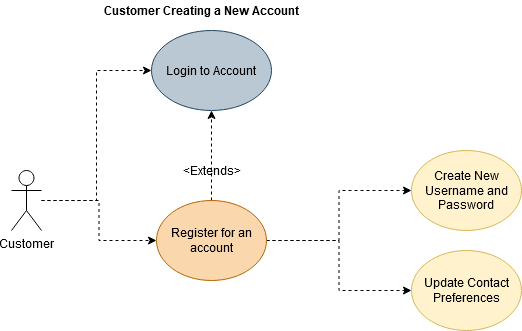

The diagram above was exported from draw.io. Its source (the exported page's mxGraphModel, read from the mxfile embedded in the PNG):
<mxGraphModel grid="1" gridSize="10" guides="1" tooltips="1" connect="1" arrows="1" page="1" fold="1" pageScale="1" pageWidth="850" pageHeight="1100" math="0" shadow="0">
  <root>
    <mxCell id="FGXKUI3Nrbu-4slx52_G-0" />
    <mxCell id="FGXKUI3Nrbu-4slx52_G-1" parent="FGXKUI3Nrbu-4slx52_G-0" />
    <mxCell id="gV0YRCGMrf2aIxQ-UciD-0" value="Customer" style="shape=umlActor;verticalLabelPosition=bottom;verticalAlign=top;html=1;outlineConnect=0;" vertex="1" parent="FGXKUI3Nrbu-4slx52_G-1">
      <mxGeometry x="150" y="380" width="30" height="60" as="geometry" />
    </mxCell>
    <mxCell id="AKGiown3jSxiqSwupXEu-1" style="edgeStyle=orthogonalEdgeStyle;rounded=0;orthogonalLoop=1;jettySize=auto;html=1;entryX=0.5;entryY=0;entryDx=0;entryDy=0;" edge="1" parent="FGXKUI3Nrbu-4slx52_G-1" source="pnegIuJlchIkn4T3PbCY-0" target="JInigErTQa6OCdKRN9Yd-0">
      <mxGeometry relative="1" as="geometry" />
    </mxCell>
    <mxCell id="AKGiown3jSxiqSwupXEu-4" style="edgeStyle=orthogonalEdgeStyle;rounded=0;orthogonalLoop=1;jettySize=auto;html=1;" edge="1" parent="FGXKUI3Nrbu-4slx52_G-1" source="pnegIuJlchIkn4T3PbCY-0" target="gV0YRCGMrf2aIxQ-UciD-0">
      <mxGeometry relative="1" as="geometry" />
    </mxCell>
    <mxCell id="pnegIuJlchIkn4T3PbCY-0" value="Login to Account" style="ellipse;whiteSpace=wrap;html=1;fillColor=#bac8d3;strokeColor=#23445d;" vertex="1" parent="FGXKUI3Nrbu-4slx52_G-1">
      <mxGeometry x="270" y="300" width="120" height="80" as="geometry" />
    </mxCell>
    <mxCell id="JInigErTQa6OCdKRN9Yd-0" value="Order Status" style="ellipse;whiteSpace=wrap;html=1;fillColor=#bac8d3;strokeColor=#23445d;" vertex="1" parent="FGXKUI3Nrbu-4slx52_G-1">
      <mxGeometry x="260" y="440" width="120" height="80" as="geometry" />
    </mxCell>
    <mxCell id="B376VJq7i_2VxSTa-xQg-0" value="Active Order" style="ellipse;whiteSpace=wrap;html=1;fillColor=#d0cee2;strokeColor=#56517e;" vertex="1" parent="FGXKUI3Nrbu-4slx52_G-1">
      <mxGeometry x="440" y="460" width="90" height="60" as="geometry" />
    </mxCell>
    <mxCell id="AKGiown3jSxiqSwupXEu-0" value="Cancel Order" style="ellipse;whiteSpace=wrap;html=1;fillColor=#d0cee2;strokeColor=#56517e;" vertex="1" parent="FGXKUI3Nrbu-4slx52_G-1">
      <mxGeometry x="620" y="390" width="100" height="70" as="geometry" />
    </mxCell>
    <mxCell id="MvKPA4JBz94WAJPiaIA2-0" style="edgeStyle=orthogonalEdgeStyle;rounded=0;orthogonalLoop=1;jettySize=auto;html=1;entryX=0;entryY=0.5;entryDx=0;entryDy=0;dashed=1;exitX=1;exitY=0.5;exitDx=0;exitDy=0;" edge="1" parent="FGXKUI3Nrbu-4slx52_G-1" source="JInigErTQa6OCdKRN9Yd-0" target="B376VJq7i_2VxSTa-xQg-0">
      <mxGeometry relative="1" as="geometry">
        <mxPoint x="410" y="450" as="sourcePoint" />
        <mxPoint x="460" y="380" as="targetPoint" />
        <Array as="points">
          <mxPoint x="410" y="480" />
          <mxPoint x="410" y="490" />
        </Array>
      </mxGeometry>
    </mxCell>
    <mxCell id="MvKPA4JBz94WAJPiaIA2-1" style="edgeStyle=orthogonalEdgeStyle;rounded=0;orthogonalLoop=1;jettySize=auto;html=1;entryX=0;entryY=0.5;entryDx=0;entryDy=0;dashed=1;exitX=1;exitY=0.5;exitDx=0;exitDy=0;" edge="1" parent="FGXKUI3Nrbu-4slx52_G-1" source="B376VJq7i_2VxSTa-xQg-0" target="AKGiown3jSxiqSwupXEu-0">
      <mxGeometry relative="1" as="geometry">
        <mxPoint x="560" y="470" as="sourcePoint" />
        <mxPoint x="620" y="480" as="targetPoint" />
        <Array as="points">
          <mxPoint x="530" y="470" />
          <mxPoint x="550" y="470" />
          <mxPoint x="550" y="425" />
        </Array>
      </mxGeometry>
    </mxCell>
    <mxCell id="nq04kWCMRT702BQB7BAg-1" value="&lt;b&gt;&lt;font style=&quot;font-size: 17px&quot;&gt;Customer Canceling Order&lt;/font&gt;&lt;/b&gt;" style="text;html=1;strokeColor=none;fillColor=none;align=center;verticalAlign=middle;whiteSpace=wrap;rounded=0;" vertex="1" parent="FGXKUI3Nrbu-4slx52_G-1">
      <mxGeometry x="360" y="260" width="200" height="20" as="geometry" />
    </mxCell>
  </root>
</mxGraphModel>